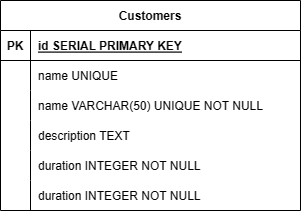

The diagram above was exported from draw.io. Its source (the exported page's mxGraphModel, read from the mxfile embedded in the PNG):
<mxGraphModel dx="819" dy="450" grid="1" gridSize="10" guides="1" tooltips="1" connect="1" arrows="1" fold="1" page="1" pageScale="1" pageWidth="850" pageHeight="1100" math="0" shadow="0" extFonts="Permanent Marker^https://fonts.googleapis.com/css?family=Permanent+Marker">
  <root>
    <mxCell id="0" />
    <mxCell id="1" parent="0" />
    <mxCell id="C-vyLk0tnHw3VtMMgP7b-23" value="Customers" style="shape=table;startSize=30;container=1;collapsible=1;childLayout=tableLayout;fixedRows=1;rowLines=0;fontStyle=1;align=center;resizeLast=1;" parent="1" vertex="1">
      <mxGeometry x="340" y="150" width="300" height="210" as="geometry" />
    </mxCell>
    <mxCell id="C-vyLk0tnHw3VtMMgP7b-24" value="" style="shape=partialRectangle;collapsible=0;dropTarget=0;pointerEvents=0;fillColor=none;points=[[0,0.5],[1,0.5]];portConstraint=eastwest;top=0;left=0;right=0;bottom=1;" parent="C-vyLk0tnHw3VtMMgP7b-23" vertex="1">
      <mxGeometry y="30" width="300" height="30" as="geometry" />
    </mxCell>
    <mxCell id="C-vyLk0tnHw3VtMMgP7b-25" value="PK" style="shape=partialRectangle;overflow=hidden;connectable=0;fillColor=none;top=0;left=0;bottom=0;right=0;fontStyle=1;" parent="C-vyLk0tnHw3VtMMgP7b-24" vertex="1">
      <mxGeometry width="30" height="30" as="geometry">
        <mxRectangle width="30" height="30" as="alternateBounds" />
      </mxGeometry>
    </mxCell>
    <mxCell id="C-vyLk0tnHw3VtMMgP7b-26" value=" id SERIAL PRIMARY KEY" style="shape=partialRectangle;overflow=hidden;connectable=0;fillColor=none;top=0;left=0;bottom=0;right=0;align=left;spacingLeft=6;fontStyle=5;" parent="C-vyLk0tnHw3VtMMgP7b-24" vertex="1">
      <mxGeometry x="30" width="270" height="30" as="geometry">
        <mxRectangle width="270" height="30" as="alternateBounds" />
      </mxGeometry>
    </mxCell>
    <mxCell id="C-vyLk0tnHw3VtMMgP7b-27" value="" style="shape=partialRectangle;collapsible=0;dropTarget=0;pointerEvents=0;fillColor=none;points=[[0,0.5],[1,0.5]];portConstraint=eastwest;top=0;left=0;right=0;bottom=0;" parent="C-vyLk0tnHw3VtMMgP7b-23" vertex="1">
      <mxGeometry y="60" width="300" height="30" as="geometry" />
    </mxCell>
    <mxCell id="C-vyLk0tnHw3VtMMgP7b-28" value="" style="shape=partialRectangle;overflow=hidden;connectable=0;fillColor=none;top=0;left=0;bottom=0;right=0;" parent="C-vyLk0tnHw3VtMMgP7b-27" vertex="1">
      <mxGeometry width="30" height="30" as="geometry">
        <mxRectangle width="30" height="30" as="alternateBounds" />
      </mxGeometry>
    </mxCell>
    <mxCell id="C-vyLk0tnHw3VtMMgP7b-29" value="name UNIQUE " style="shape=partialRectangle;overflow=hidden;connectable=0;fillColor=none;top=0;left=0;bottom=0;right=0;align=left;spacingLeft=6;" parent="C-vyLk0tnHw3VtMMgP7b-27" vertex="1">
      <mxGeometry x="30" width="270" height="30" as="geometry">
        <mxRectangle width="270" height="30" as="alternateBounds" />
      </mxGeometry>
    </mxCell>
    <mxCell id="FRAEmGee1pdglMB6kyZv-1" value="" style="shape=partialRectangle;collapsible=0;dropTarget=0;pointerEvents=0;fillColor=none;points=[[0,0.5],[1,0.5]];portConstraint=eastwest;top=0;left=0;right=0;bottom=0;" vertex="1" parent="C-vyLk0tnHw3VtMMgP7b-23">
      <mxGeometry y="90" width="300" height="30" as="geometry" />
    </mxCell>
    <mxCell id="FRAEmGee1pdglMB6kyZv-2" value="" style="shape=partialRectangle;overflow=hidden;connectable=0;fillColor=none;top=0;left=0;bottom=0;right=0;" vertex="1" parent="FRAEmGee1pdglMB6kyZv-1">
      <mxGeometry width="30" height="30" as="geometry">
        <mxRectangle width="30" height="30" as="alternateBounds" />
      </mxGeometry>
    </mxCell>
    <mxCell id="FRAEmGee1pdglMB6kyZv-3" value="name VARCHAR(50) UNIQUE NOT NULL" style="shape=partialRectangle;overflow=hidden;connectable=0;fillColor=none;top=0;left=0;bottom=0;right=0;align=left;spacingLeft=6;" vertex="1" parent="FRAEmGee1pdglMB6kyZv-1">
      <mxGeometry x="30" width="270" height="30" as="geometry">
        <mxRectangle width="270" height="30" as="alternateBounds" />
      </mxGeometry>
    </mxCell>
    <mxCell id="FRAEmGee1pdglMB6kyZv-4" value="" style="shape=partialRectangle;collapsible=0;dropTarget=0;pointerEvents=0;fillColor=none;points=[[0,0.5],[1,0.5]];portConstraint=eastwest;top=0;left=0;right=0;bottom=0;" vertex="1" parent="C-vyLk0tnHw3VtMMgP7b-23">
      <mxGeometry y="120" width="300" height="30" as="geometry" />
    </mxCell>
    <mxCell id="FRAEmGee1pdglMB6kyZv-5" value="" style="shape=partialRectangle;overflow=hidden;connectable=0;fillColor=none;top=0;left=0;bottom=0;right=0;" vertex="1" parent="FRAEmGee1pdglMB6kyZv-4">
      <mxGeometry width="30" height="30" as="geometry">
        <mxRectangle width="30" height="30" as="alternateBounds" />
      </mxGeometry>
    </mxCell>
    <mxCell id="FRAEmGee1pdglMB6kyZv-6" value="description TEXT" style="shape=partialRectangle;overflow=hidden;connectable=0;fillColor=none;top=0;left=0;bottom=0;right=0;align=left;spacingLeft=6;" vertex="1" parent="FRAEmGee1pdglMB6kyZv-4">
      <mxGeometry x="30" width="270" height="30" as="geometry">
        <mxRectangle width="270" height="30" as="alternateBounds" />
      </mxGeometry>
    </mxCell>
    <mxCell id="FRAEmGee1pdglMB6kyZv-7" value="" style="shape=partialRectangle;collapsible=0;dropTarget=0;pointerEvents=0;fillColor=none;points=[[0,0.5],[1,0.5]];portConstraint=eastwest;top=0;left=0;right=0;bottom=0;" vertex="1" parent="C-vyLk0tnHw3VtMMgP7b-23">
      <mxGeometry y="150" width="300" height="30" as="geometry" />
    </mxCell>
    <mxCell id="FRAEmGee1pdglMB6kyZv-8" value="" style="shape=partialRectangle;overflow=hidden;connectable=0;fillColor=none;top=0;left=0;bottom=0;right=0;" vertex="1" parent="FRAEmGee1pdglMB6kyZv-7">
      <mxGeometry width="30" height="30" as="geometry">
        <mxRectangle width="30" height="30" as="alternateBounds" />
      </mxGeometry>
    </mxCell>
    <mxCell id="FRAEmGee1pdglMB6kyZv-9" value="duration INTEGER NOT NULL" style="shape=partialRectangle;overflow=hidden;connectable=0;fillColor=none;top=0;left=0;bottom=0;right=0;align=left;spacingLeft=6;" vertex="1" parent="FRAEmGee1pdglMB6kyZv-7">
      <mxGeometry x="30" width="270" height="30" as="geometry">
        <mxRectangle width="270" height="30" as="alternateBounds" />
      </mxGeometry>
    </mxCell>
    <mxCell id="FRAEmGee1pdglMB6kyZv-10" value="" style="shape=partialRectangle;collapsible=0;dropTarget=0;pointerEvents=0;fillColor=none;points=[[0,0.5],[1,0.5]];portConstraint=eastwest;top=0;left=0;right=0;bottom=0;" vertex="1" parent="C-vyLk0tnHw3VtMMgP7b-23">
      <mxGeometry y="180" width="300" height="30" as="geometry" />
    </mxCell>
    <mxCell id="FRAEmGee1pdglMB6kyZv-11" value="" style="shape=partialRectangle;overflow=hidden;connectable=0;fillColor=none;top=0;left=0;bottom=0;right=0;" vertex="1" parent="FRAEmGee1pdglMB6kyZv-10">
      <mxGeometry width="30" height="30" as="geometry">
        <mxRectangle width="30" height="30" as="alternateBounds" />
      </mxGeometry>
    </mxCell>
    <mxCell id="FRAEmGee1pdglMB6kyZv-12" value="duration INTEGER NOT NULL" style="shape=partialRectangle;overflow=hidden;connectable=0;fillColor=none;top=0;left=0;bottom=0;right=0;align=left;spacingLeft=6;" vertex="1" parent="FRAEmGee1pdglMB6kyZv-10">
      <mxGeometry x="30" width="270" height="30" as="geometry">
        <mxRectangle width="270" height="30" as="alternateBounds" />
      </mxGeometry>
    </mxCell>
  </root>
</mxGraphModel>